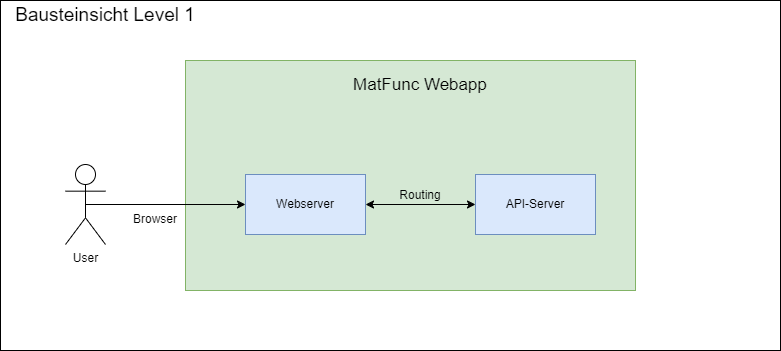

The diagram above was exported from draw.io. Its source (the exported page's mxGraphModel, read from the mxfile embedded in the PNG):
<mxGraphModel dx="1434" dy="836" grid="1" gridSize="10" guides="1" tooltips="1" connect="1" arrows="1" fold="1" page="1" pageScale="1" pageWidth="1169" pageHeight="827" math="0" shadow="0">
  <root>
    <mxCell id="0" />
    <mxCell id="1" parent="0" />
    <mxCell id="Wki4ykxRImbt2XhLLRFu-13" value="" style="rounded=0;whiteSpace=wrap;html=1;" vertex="1" parent="1">
      <mxGeometry x="195" y="210" width="780" height="350" as="geometry" />
    </mxCell>
    <mxCell id="Wki4ykxRImbt2XhLLRFu-2" value="" style="rounded=0;whiteSpace=wrap;html=1;fillColor=#d5e8d4;strokeColor=#82b366;" vertex="1" parent="1">
      <mxGeometry x="380" y="270" width="450" height="230" as="geometry" />
    </mxCell>
    <mxCell id="Wki4ykxRImbt2XhLLRFu-3" value="Webserver" style="rounded=0;whiteSpace=wrap;html=1;fillColor=#dae8fc;strokeColor=#6c8ebf;" vertex="1" parent="1">
      <mxGeometry x="440" y="384" width="120" height="60" as="geometry" />
    </mxCell>
    <mxCell id="Wki4ykxRImbt2XhLLRFu-4" value="API-Server" style="rounded=0;whiteSpace=wrap;html=1;fillColor=#dae8fc;strokeColor=#6c8ebf;" vertex="1" parent="1">
      <mxGeometry x="670" y="384" width="120" height="60" as="geometry" />
    </mxCell>
    <mxCell id="Wki4ykxRImbt2XhLLRFu-5" value="User" style="shape=umlActor;verticalLabelPosition=bottom;verticalAlign=top;html=1;outlineConnect=0;" vertex="1" parent="1">
      <mxGeometry x="260" y="374" width="40" height="80" as="geometry" />
    </mxCell>
    <mxCell id="Wki4ykxRImbt2XhLLRFu-6" value="MatFunc Webapp" style="text;strokeColor=none;align=center;fillColor=none;html=1;verticalAlign=middle;whiteSpace=wrap;rounded=0;fontSize=17;" vertex="1" parent="1">
      <mxGeometry x="530" y="280" width="170" height="30" as="geometry" />
    </mxCell>
    <mxCell id="Wki4ykxRImbt2XhLLRFu-7" value="" style="endArrow=classic;html=1;rounded=0;entryX=0;entryY=0.5;entryDx=0;entryDy=0;exitX=0.5;exitY=0.5;exitDx=0;exitDy=0;exitPerimeter=0;" edge="1" parent="1" source="Wki4ykxRImbt2XhLLRFu-5" target="Wki4ykxRImbt2XhLLRFu-3">
      <mxGeometry width="50" height="50" relative="1" as="geometry">
        <mxPoint x="300" y="340" as="sourcePoint" />
        <mxPoint x="350" y="290" as="targetPoint" />
      </mxGeometry>
    </mxCell>
    <mxCell id="Wki4ykxRImbt2XhLLRFu-8" value="" style="endArrow=classic;startArrow=classic;html=1;rounded=0;entryX=0;entryY=0.5;entryDx=0;entryDy=0;exitX=1;exitY=0.5;exitDx=0;exitDy=0;" edge="1" parent="1" source="Wki4ykxRImbt2XhLLRFu-3" target="Wki4ykxRImbt2XhLLRFu-4">
      <mxGeometry width="50" height="50" relative="1" as="geometry">
        <mxPoint x="580" y="500" as="sourcePoint" />
        <mxPoint x="630" y="450" as="targetPoint" />
      </mxGeometry>
    </mxCell>
    <mxCell id="Wki4ykxRImbt2XhLLRFu-9" value="Browser" style="text;strokeColor=none;align=center;fillColor=none;html=1;verticalAlign=middle;whiteSpace=wrap;rounded=0;" vertex="1" parent="1">
      <mxGeometry x="320" y="414" width="60" height="30" as="geometry" />
    </mxCell>
    <mxCell id="Wki4ykxRImbt2XhLLRFu-10" value="Routing" style="text;strokeColor=none;align=center;fillColor=none;html=1;verticalAlign=middle;whiteSpace=wrap;rounded=0;" vertex="1" parent="1">
      <mxGeometry x="585" y="390" width="60" height="30" as="geometry" />
    </mxCell>
    <mxCell id="Wki4ykxRImbt2XhLLRFu-14" value="Bausteinsicht Level 1" style="text;strokeColor=none;align=center;fillColor=none;html=1;verticalAlign=middle;whiteSpace=wrap;rounded=0;fontSize=19;" vertex="1" parent="1">
      <mxGeometry x="195" y="210" width="210" height="30" as="geometry" />
    </mxCell>
  </root>
</mxGraphModel>